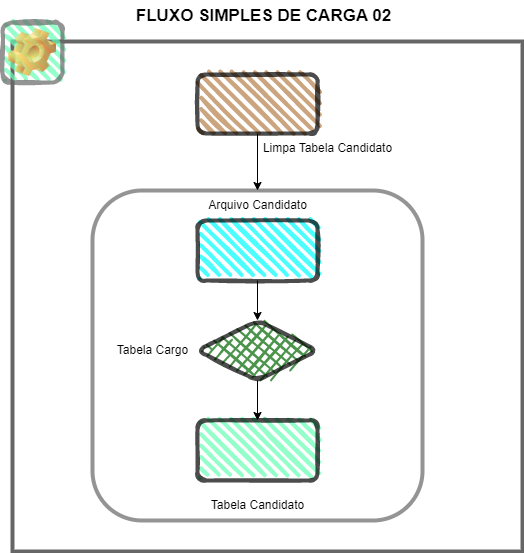

The diagram above was exported from draw.io. Its source (the exported page's mxGraphModel, read from the mxfile embedded in the PNG):
<mxGraphModel dx="967" dy="603" grid="1" gridSize="10" guides="1" tooltips="1" connect="1" arrows="1" fold="1" page="1" pageScale="1" pageWidth="826" pageHeight="1169" background="none" math="0" shadow="0">
  <root>
    <mxCell id="0" />
    <mxCell id="1" parent="0" />
    <mxCell id="KmuU6-aL0oM5qH1PyW8g-114" value="" style="whiteSpace=wrap;html=1;aspect=fixed;rounded=0;fillWeight=4;hachureGap=8;hachureAngle=45;jiggle=1;curveFitting=0.95;strokeColor=#666666;strokeWidth=4;fillColor=#FFFFFF;" vertex="1" parent="1">
      <mxGeometry x="180" y="60" width="510" height="510" as="geometry" />
    </mxCell>
    <mxCell id="KmuU6-aL0oM5qH1PyW8g-115" value="FLUXO SIMPLES DE CARGA 02" style="text;html=1;align=center;verticalAlign=middle;resizable=0;points=[];autosize=1;strokeColor=none;fillColor=default;strokeWidth=2;fontSize=17;fontStyle=1" vertex="1" parent="1">
      <mxGeometry x="291" y="20" width="280" height="30" as="geometry" />
    </mxCell>
    <mxCell id="KmuU6-aL0oM5qH1PyW8g-110" value="" style="whiteSpace=wrap;html=1;aspect=fixed;rounded=1;opacity=70;strokeWidth=4;strokeColor=#666666;" vertex="1" parent="1">
      <mxGeometry x="260" y="209" width="330" height="330" as="geometry" />
    </mxCell>
    <mxCell id="KmuU6-aL0oM5qH1PyW8g-96" value="" style="edgeStyle=orthogonalEdgeStyle;rounded=0;orthogonalLoop=1;jettySize=auto;html=1;" edge="1" parent="1" source="KmuU6-aL0oM5qH1PyW8g-98" target="KmuU6-aL0oM5qH1PyW8g-99">
      <mxGeometry relative="1" as="geometry" />
    </mxCell>
    <mxCell id="KmuU6-aL0oM5qH1PyW8g-98" value="" style="rhombus;whiteSpace=wrap;html=1;strokeWidth=4;fillWeight=-1;hachureGap=8;fillStyle=cross-hatch;fillColor=#006600;sketch=1;rounded=1;opacity=70;" vertex="1" parent="1">
      <mxGeometry x="365" y="339" width="120" height="60" as="geometry" />
    </mxCell>
    <mxCell id="KmuU6-aL0oM5qH1PyW8g-99" value="" style="rounded=1;whiteSpace=wrap;html=1;strokeWidth=4;fillWeight=4;hachureGap=8;hachureAngle=45;fillColor=#66FFB3;sketch=1;opacity=70;" vertex="1" parent="1">
      <mxGeometry x="365" y="439" width="120" height="60" as="geometry" />
    </mxCell>
    <mxCell id="KmuU6-aL0oM5qH1PyW8g-100" value="" style="edgeStyle=orthogonalEdgeStyle;rounded=0;orthogonalLoop=1;jettySize=auto;html=1;" edge="1" parent="1" source="KmuU6-aL0oM5qH1PyW8g-101" target="KmuU6-aL0oM5qH1PyW8g-98">
      <mxGeometry relative="1" as="geometry" />
    </mxCell>
    <mxCell id="KmuU6-aL0oM5qH1PyW8g-101" value="" style="rounded=1;whiteSpace=wrap;html=1;strokeWidth=4;fillWeight=4;hachureGap=8;hachureAngle=45;fillColor=#00FFFF;sketch=1;opacity=70;" vertex="1" parent="1">
      <mxGeometry x="365" y="239" width="120" height="60" as="geometry" />
    </mxCell>
    <mxCell id="KmuU6-aL0oM5qH1PyW8g-103" value="Tabela Candidato" style="text;html=1;align=center;verticalAlign=middle;resizable=0;points=[];autosize=1;strokeColor=none;fillColor=none;rounded=1;" vertex="1" parent="1">
      <mxGeometry x="365" y="509" width="120" height="30" as="geometry" />
    </mxCell>
    <mxCell id="KmuU6-aL0oM5qH1PyW8g-104" value="Arquivo Candidato" style="text;html=1;align=center;verticalAlign=middle;resizable=0;points=[];autosize=1;strokeColor=none;fillColor=none;rounded=1;" vertex="1" parent="1">
      <mxGeometry x="365" y="209" width="120" height="30" as="geometry" />
    </mxCell>
    <mxCell id="KmuU6-aL0oM5qH1PyW8g-105" value="Tabela Cargo" style="text;html=1;align=center;verticalAlign=middle;resizable=0;points=[];autosize=1;strokeColor=none;fillColor=none;rounded=1;" vertex="1" parent="1">
      <mxGeometry x="275" y="354" width="90" height="30" as="geometry" />
    </mxCell>
    <mxCell id="KmuU6-aL0oM5qH1PyW8g-113" style="edgeStyle=orthogonalEdgeStyle;rounded=0;orthogonalLoop=1;jettySize=auto;html=1;" edge="1" parent="1" source="KmuU6-aL0oM5qH1PyW8g-111" target="KmuU6-aL0oM5qH1PyW8g-104">
      <mxGeometry relative="1" as="geometry" />
    </mxCell>
    <mxCell id="KmuU6-aL0oM5qH1PyW8g-111" value="" style="rounded=1;whiteSpace=wrap;html=1;gradientColor=none;sketch=1;curveFitting=0.95;jiggle=1;fillColor=#B57F48;strokeWidth=4;opacity=70;shadow=0;glass=0;perimeterSpacing=0;fillWeight=4;hachureGap=8;hachureAngle=45;" vertex="1" parent="1">
      <mxGeometry x="365" y="93" width="120" height="59" as="geometry" />
    </mxCell>
    <mxCell id="KmuU6-aL0oM5qH1PyW8g-112" value="Limpa Tabela Candidato" style="text;html=1;align=center;verticalAlign=middle;resizable=0;points=[];autosize=1;strokeColor=none;fillColor=none;rounded=1;" vertex="1" parent="1">
      <mxGeometry x="420" y="152" width="150" height="30" as="geometry" />
    </mxCell>
    <mxCell id="KmuU6-aL0oM5qH1PyW8g-119" value="Icon" style="icon;image=img/clipart/Gear_128x128.png;rounded=1;fillWeight=4;hachureGap=8;hachureAngle=45;strokeColor=#666666;strokeWidth=4;fillColor=#66FFB3;opacity=70;sketch=1;curveFitting=1;jiggle=2;html=1;fontColor=#FFFFFF;" vertex="1" parent="1">
      <mxGeometry x="170" y="41" width="60" height="60" as="geometry" />
    </mxCell>
  </root>
</mxGraphModel>